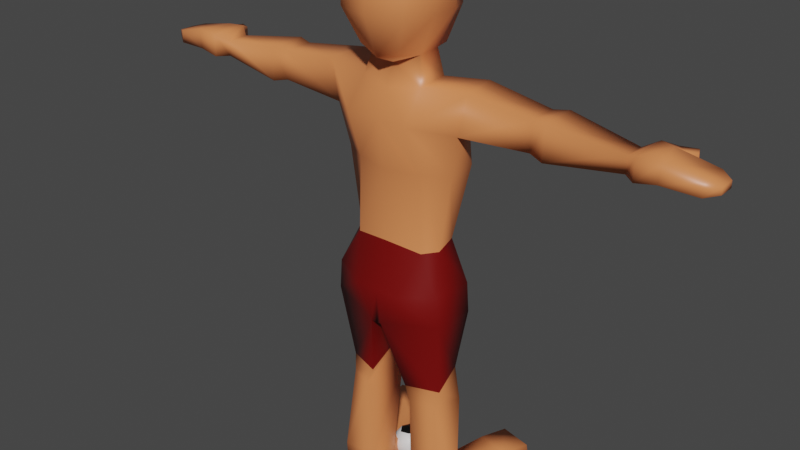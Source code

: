 # Source: Giant_Stomp.blend  (saved by Blender 2.91.10; exported with 4.5.12 LTS)
import bpy
from mathutils import Matrix  # noqa: F401  (used for matrix-valued properties, if any)

bpy.ops.wm.read_factory_settings(use_empty=True)
scene = bpy.context.scene
scene.name = 'Giant Stomp'

# ---- collections
col_collection = bpy.data.collections.new('Collection'); scene.collection.children.link(col_collection)

# ---- materials (node trees are filled in below, after node groups)
mat_skin = bpy.data.materials.new('Skin')
mat_skin.alpha_threshold = 0.0
mat_skin.use_transparent_shadow = False
mat_skin.line_color = (0.0, 0.0, 0.0, 1.0)
mat_pants = bpy.data.materials.new('Pants')
mat_pants.use_transparent_shadow = False
mat_white = bpy.data.materials.new('White')
mat_white.use_transparent_shadow = False
mat_black = bpy.data.materials.new('Black')
mat_black.use_transparent_shadow = False

# ---- material node trees
mat_skin.use_nodes = True; mat_skin.node_tree.nodes.clear()
_N = mat_skin.node_tree.nodes; _L = mat_skin.node_tree.links
n0 = _N.new('ShaderNodeOutputMaterial'); n0.name = 'Material Output'; n0.location = (300, 300)
n1 = _N.new('ShaderNodeBsdfPrincipled'); n1.name = 'Principled BSDF'; n1.location = (10, 300)
n1.distribution = 'GGX'
n1.subsurface_method = 'BURLEY'
n1.inputs[0].default_value = (0.8, 0.2424, 0.08507, 1.0)
n1.inputs[2].default_value = 0.4
n1.inputs[3].default_value = 1.45
n1.inputs[27].default_value = (0.0, 0.0, 0.0, 1.0)
n1.inputs[28].default_value = 1.0
_L.new(n1.outputs[0], n0.inputs[0])
n0.is_active_output = True
mat_pants.use_nodes = True; mat_pants.node_tree.nodes.clear()
_N = mat_pants.node_tree.nodes; _L = mat_pants.node_tree.links
n0 = _N.new('ShaderNodeBsdfPrincipled'); n0.name = 'Principled BSDF'; n0.location = (10, 300)
n0.distribution = 'GGX'
n0.subsurface_method = 'BURLEY'
n0.inputs[0].default_value = (0.1734, 0.0005404, 0.0, 1.0)
n0.inputs[3].default_value = 1.45
n0.inputs[27].default_value = (0.0, 0.0, 0.0, 1.0)
n0.inputs[28].default_value = 1.0
n1 = _N.new('ShaderNodeOutputMaterial'); n1.name = 'Material Output'; n1.location = (300, 300)
_L.new(n0.outputs[0], n1.inputs[0])
n1.is_active_output = True
mat_white.use_nodes = True; mat_white.node_tree.nodes.clear()
_N = mat_white.node_tree.nodes; _L = mat_white.node_tree.links
n0 = _N.new('ShaderNodeBsdfPrincipled'); n0.name = 'Principled BSDF'; n0.location = (10, 300)
n0.distribution = 'GGX'
n0.subsurface_method = 'BURLEY'
n0.inputs[3].default_value = 1.45
n0.inputs[27].default_value = (0.0, 0.0, 0.0, 1.0)
n0.inputs[28].default_value = 1.0
n1 = _N.new('ShaderNodeOutputMaterial'); n1.name = 'Material Output'; n1.location = (300, 300)
_L.new(n0.outputs[0], n1.inputs[0])
n1.is_active_output = True
mat_black.use_nodes = True; mat_black.node_tree.nodes.clear()
_N = mat_black.node_tree.nodes; _L = mat_black.node_tree.links
n0 = _N.new('ShaderNodeBsdfPrincipled'); n0.name = 'Principled BSDF'; n0.location = (10, 300)
n0.distribution = 'GGX'
n0.subsurface_method = 'BURLEY'
n0.inputs[0].default_value = (0.0, 0.0, 0.0, 1.0)
n0.inputs[3].default_value = 1.45
n0.inputs[27].default_value = (0.0, 0.0, 0.0, 1.0)
n0.inputs[28].default_value = 1.0
n1 = _N.new('ShaderNodeOutputMaterial'); n1.name = 'Material Output'; n1.location = (300, 300)
_L.new(n0.outputs[0], n1.inputs[0])
n1.is_active_output = True

# ---- world
world_world = bpy.data.worlds.new('World'); scene.world = world_world
world_world.use_nodes = True; world_world.node_tree.nodes.clear()
_N = world_world.node_tree.nodes; _L = world_world.node_tree.links
n0 = _N.new('ShaderNodeOutputWorld'); n0.name = 'World Output'; n0.location = (300, 300)
n1 = _N.new('ShaderNodeBackground'); n1.name = 'Background'; n1.location = (10, 300)
n1.inputs[0].default_value = (0.05088, 0.05088, 0.05088, 1.0)
_L.new(n1.outputs[0], n0.inputs[0])
n0.is_active_output = True
world_world.color = (0.05088, 0.05088, 0.05088)
world_world.use_sun_shadow = False
world_world.sun_shadow_jitter_overblur = 0.0

# ---- meshes
me_cube = bpy.data.meshes.new('Cube')
me_cube.from_pydata([(-0.7291, 0.8871, 11.62), (-0.6965, 0.7787, 12.21), (-0.7545, -0.906, 12.16), (-0.7545, -0.9137, 11.68), (-0.5936, 0.8504, 12.78), (-0.4327, 0.7855, 10.81), (-0.619, -0.6657, 12.69), (-0.4581, -0.7044, 10.98), (0.0, 1.109, 10.57), (0.0, -0.875, 12.82), (0.0, -0.7664, 10.79), (0.0, 1.115, 12.88), (0.0, 1.173, 12.09), (0.0, 1.377, 11.53), (0.0, -1.115, 12.16), (0.0, -1.123, 11.68), (-0.4964, 0.4279, 10.81), (-0.5626, -0.1815, 10.81), (-0.8645, -0.3034, 12.92), (-0.8645, 0.307, 12.92), (0.0, 0.4768, 10.68), (0.0, -0.3034, 10.59), (0.0, 0.307, 13.15), (0.0, -0.3034, 13.15), (-1.0, -0.3034, 11.68), (-1.0, 0.307, 11.68), (-1.0, -0.3034, 12.19), (-1.061, 0.307, 12.21), (-0.5924, 0.5163, 10.23), (-0.6929, -0.3487, 10.23), (0.0, 0.6627, 10.14), (0.0, -0.5315, 10.15), (-0.8443, 0.9884, 9.612), (-0.7171, -0.827, 9.588), (0.0, 1.084, 9.605), (0.0, -0.7403, 9.558), (-1.584, 0.6488, 10.33), (-1.683, -0.2162, 10.31), (-1.218, 0.5283, 9.445), (-1.494, -0.2311, 9.415), (-0.7147, 0.6757, 6.832), (-0.8113, -0.4282, 6.777), (0.0, 0.7765, 6.665), (0.0, -0.5658, 6.884), (-0.923, 0.4475, 6.832), (-1.036, -0.1165, 6.777), (-1.304, -0.1165, 8.492), (-1.298, 0.5395, 8.552), (-0.7578, -0.4282, 8.492), (0.0, -0.6373, 8.492), (0.0, 1.121, 8.506), (-0.8352, 1.02, 8.506), (-4.917, 0.4603, 9.935), (-4.917, -0.02688, 9.936), (-4.917, 0.4734, 9.59), (-4.917, -0.0353, 9.59), (-3.051, -0.1222, 10.12), (-3.051, -0.134, 9.492), (-3.051, 0.5611, 10.13), (-3.051, 0.6223, 9.519), (-3.372, -0.2093, 10.16), (-3.372, 0.643, 10.17), (-3.372, 0.7114, 9.449), (-3.372, -0.224, 9.421), (-5.183, 0.6469, 10.07), (-5.183, -0.2153, 10.07), (-5.17, 0.6701, 9.572), (-5.17, -0.2302, 9.573), (-5.494, 0.5282, 10.08), (-5.666, -0.2153, 10.09), (-5.441, 0.5514, 9.664), (-5.613, -0.2302, 9.665), (-6.372, 0.5556, 9.904), (-6.372, -0.1231, 9.904), (-6.372, 0.5739, 9.621), (-6.372, -0.1348, 9.622), (-5.395, 0.9581, 9.682), (-5.382, 0.9427, 9.928), (-5.637, 0.7541, 9.672), (-5.624, 0.7386, 9.938), (-5.704, 1.108, 9.719), (-5.692, 1.101, 9.901), (-5.794, 0.901, 9.713), (-5.781, 0.8937, 9.907), (-6.622, 0.3924, 9.836), (-6.622, 0.04163, 9.836), (-6.622, 0.4019, 9.69), (-6.622, 0.03556, 9.69), (-0.55, 0.8489, 5.794), (-0.5028, -0.8683, 5.847), (0.0, 0.95, 5.749), (0.0, -0.8581, 5.847), (-1.309, 0.4978, 5.901), (-1.28, -0.5102, 5.955), (-0.1639, 0.7713, 5.035), (-0.1159, -0.88, 5.089), (0.0, 0.7684, 4.964), (0.0, -0.8452, 5.04), (-1.354, 0.5048, 5.226), (-1.325, -0.5152, 5.279), (-0.5317, 0.3449, 0.8813), (-0.558, -0.3859, 1.041), (-1.423, 0.1692, 0.8813), (-1.305, -0.4689, 1.041), (-0.4604, -0.4794, 3.467), (-0.3822, 0.5397, 4.068), (-1.206, 0.2975, 3.874), (-1.19, -0.2254, 3.467), (-0.6036, -0.4969, 3.093), (-1.116, -0.3186, 3.093), (-0.4745, 0.5561, 3.071), (-1.307, 0.3404, 3.071), (-0.4262, 0.3449, 0.2057), (-0.5479, -0.4175, 0.2057), (-1.537, 0.1692, 0.2057), (-1.369, -0.3478, 0.2057), (-1.143, 2.454, 0.9199), (-1.895, 2.274, 0.9199), (-1.027, 2.454, 0.1724), (-2.02, 2.274, 0.1724), (-0.7762, 1.388, 0.2071), (-0.9872, 1.733, 1.039), (-1.836, 1.226, 0.2071), (-1.75, 1.571, 1.039)], [], [(23, 18, 6, 9), (14, 9, 6, 2), (27, 19, 4, 1), (0, 1, 12, 13), (25, 27, 1, 0), (10, 15, 3, 7), (1, 4, 11, 12), (17, 21, 10, 7), (5, 0, 13, 8), (16, 25, 0, 5), (15, 14, 2, 3), (7, 3, 24, 17), (17, 24, 25, 16), (5, 8, 20, 16), (16, 20, 30, 28), (3, 2, 26, 24), (24, 26, 27, 25), (2, 6, 18, 26), (26, 18, 19, 27), (11, 4, 19, 22), (22, 19, 18, 23), (31, 29, 33, 35), (17, 16, 28, 29), (21, 17, 29, 31), (49, 48, 41, 43), (28, 30, 34, 32), (28, 32, 38, 36), (63, 60, 53, 55), (29, 28, 36, 37), (33, 29, 37, 39), (48, 46, 45, 41), (43, 41, 89, 91), (44, 40, 88, 92), (46, 47, 44, 45), (51, 50, 42, 40), (47, 51, 40, 44), (38, 32, 51, 47), (32, 34, 50, 51), (39, 38, 47, 46), (33, 39, 46, 48), (35, 33, 48, 49), (52, 54, 66, 64), (60, 61, 52, 53), (61, 62, 54, 52), (62, 63, 55, 54), (38, 39, 57, 59), (36, 38, 59, 58), (37, 36, 58, 56), (39, 37, 56, 57), (59, 57, 63, 62), (58, 59, 62, 61), (56, 58, 61, 60), (57, 56, 60, 63), (64, 66, 76, 77), (54, 55, 67, 66), (55, 53, 65, 67), (53, 52, 64, 65), (71, 69, 73, 75), (66, 67, 71, 70), (67, 65, 69, 71), (65, 64, 68, 69), (72, 74, 86, 84), (69, 68, 72, 73), (68, 70, 74, 72), (70, 71, 75, 74), (78, 79, 83, 82), (66, 70, 78, 76), (68, 64, 77, 79), (70, 68, 79, 78), (81, 80, 82, 83), (76, 78, 82, 80), (77, 76, 80, 81), (79, 77, 81, 83), (85, 84, 86, 87), (74, 75, 87, 86), (75, 73, 85, 87), (73, 72, 84, 85), (93, 92, 98, 99), (89, 93, 99, 95), (41, 45, 93, 89), (45, 44, 92, 93), (40, 42, 90, 88), (94, 96, 97, 95), (110, 108, 101, 100), (88, 90, 96, 94), (92, 88, 94, 98), (91, 89, 95, 97), (121, 120, 118, 116), (111, 110, 100, 102), (108, 109, 103, 101), (109, 111, 102, 103), (99, 98, 106, 107), (95, 99, 107, 104), (98, 94, 105, 106), (94, 95, 104, 105), (107, 106, 111, 109), (104, 107, 109, 108), (106, 105, 110, 111), (105, 104, 108, 110), (112, 113, 115, 114), (100, 101, 113, 112), (101, 103, 115, 113), (103, 102, 114, 115), (117, 116, 118, 119), (120, 122, 119, 118), (123, 121, 116, 117), (122, 123, 117, 119), (114, 102, 123, 122), (102, 100, 121, 123), (112, 114, 122, 120), (100, 112, 120, 121)])
me_cube.polygons.foreach_set('use_smooth', [True] * 111)
me_cube.polygons.foreach_set('material_index', [0, 0, 0, 0, 0, 0, 0, 0, 0, 0, 0, 0, 0, 0, 0, 0, 0, 0, 0, 0, 0, 0, 0, 0, 0, 0, 0, 0, 0, 0, 0, 1, 1, 0, 0, 0, 0, 0, 0, 0, 0, 0, 0, 0, 0, 0, 0, 0, 0, 0, 0, 0, 0, 0, 0, 0, 0, 0, 0, 0, 0, 0, 0, 0, 0, 0, 0, 0, 0, 0, 0, 0, 0, 0, 0, 0, 0, 1, 1, 1, 1, 1, 1, 0, 1, 1, 1, 0, 0, 0, 0, 1, 1, 1, 1, 0, 0, 0, 0, 0, 0, 0, 0, 0, 0, 0, 0, 0, 0, 0, 0])
_uv = me_cube.uv_layers.new(name='UVMap')
_uv.uv.foreach_set('vector', [0.75, 0.6667, 0.875, 0.6667, 0.875, 0.75, 0.75, 0.75, 0.52, 0.875, 0.625, 0.875, 0.625, 1.0, 0.52, 1.0, 0.52, 0.1667, 0.625, 0.1667, 0.625, 0.25, 0.52, 0.25, 0.4583, 0.25, 0.52, 0.25, 0.52, 0.375, 0.4583, 0.375, 0.4583, 0.1667, 0.52, 0.1667, 0.52, 0.25, 0.4583, 0.25, 0.375, 0.875, 0.4583, 0.875, 0.4583, 1.0, 0.375, 1.0, 0.52, 0.25, 0.625, 0.25, 0.625, 0.375, 0.52, 0.375, 0.125, 0.6667, 0.25, 0.6667, 0.25, 0.75, 0.125, 0.75, 0.375, 0.25, 0.4583, 0.25, 0.4583, 0.375, 0.375, 0.375, 0.375, 0.1667, 0.4583, 0.1667, 0.4583, 0.25, 0.375, 0.25, 0.4583, 0.875, 0.52, 0.875, 0.52, 1.0, 0.4583, 1.0, 0.375, 0.0, 0.4583, 0.0, 0.4583, 0.08333, 0.375, 0.08333, 0.375, 0.08333, 0.4583, 0.08333, 0.4583, 0.1667, 0.375, 0.1667, 0.125, 0.5, 0.25, 0.5, 0.25, 0.5833, 0.125, 0.5833, 0.125, 0.5833, 0.25, 0.5833, 0.25, 0.5833, 0.125, 0.5833, 0.4583, 0.0, 0.52, 0.0, 0.52, 0.08333, 0.4583, 0.08333, 0.4583, 0.08333, 0.52, 0.08333, 0.52, 0.1667, 0.4583, 0.1667, 0.52, 0.0, 0.625, 0.0, 0.625, 0.08333, 0.52, 0.08333, 0.52, 0.08333, 0.625, 0.08333, 0.625, 0.1667, 0.52, 0.1667, 0.75, 0.5, 0.875, 0.5, 0.875, 0.5833, 0.75, 0.5833, 0.75, 0.5833, 0.875, 0.5833, 0.875, 0.6667, 0.75, 0.6667, 0.25, 0.6667, 0.125, 0.6667, 0.125, 0.6667, 0.25, 0.6667, 0.375, 0.08333, 0.375, 0.1667, 0.375, 0.1667, 0.375, 0.08333, 0.25, 0.6667, 0.125, 0.6667, 0.125, 0.6667, 0.25, 0.6667, 0.25, 0.6667, 0.125, 0.6667, 0.125, 0.6667, 0.25, 0.6667, 0.125, 0.5833, 0.25, 0.5833, 0.25, 0.5833, 0.125, 0.5833, 0.125, 0.5833, 0.125, 0.5833, 0.125, 0.5833, 0.125, 0.5833, 0.125, 0.6667, 0.125, 0.6667, 0.125, 0.6667, 0.125, 0.6667, 0.375, 0.08333, 0.375, 0.1667, 0.375, 0.1667, 0.375, 0.08333, 0.125, 0.6667, 0.125, 0.6667, 0.125, 0.6667, 0.125, 0.6667, 0.125, 0.6667, 0.125, 0.6667, 0.125, 0.6667, 0.125, 0.6667, 0.25, 0.6667, 0.125, 0.6667, 0.125, 0.6667, 0.25, 0.6667, 0.125, 0.5833, 0.125, 0.5833, 0.125, 0.5833, 0.125, 0.5833, 0.375, 0.08333, 0.375, 0.1667, 0.375, 0.1667, 0.375, 0.08333, 0.125, 0.5833, 0.25, 0.5833, 0.25, 0.5833, 0.125, 0.5833, 0.125, 0.5833, 0.125, 0.5833, 0.125, 0.5833, 0.125, 0.5833, 0.125, 0.5833, 0.125, 0.5833, 0.125, 0.5833, 0.125, 0.5833, 0.125, 0.5833, 0.25, 0.5833, 0.25, 0.5833, 0.125, 0.5833, 0.375, 0.08333, 0.375, 0.1667, 0.375, 0.1667, 0.375, 0.08333, 0.125, 0.6667, 0.125, 0.6667, 0.125, 0.6667, 0.125, 0.6667, 0.25, 0.6667, 0.125, 0.6667, 0.125, 0.6667, 0.25, 0.6667, 0.125, 0.5833, 0.125, 0.5833, 0.125, 0.5833, 0.125, 0.5833, 0.375, 0.08333, 0.375, 0.1667, 0.375, 0.1667, 0.375, 0.08333, 0.125, 0.5833, 0.125, 0.5833, 0.125, 0.5833, 0.125, 0.5833, 0.375, 0.1667, 0.375, 0.08333, 0.375, 0.08333, 0.375, 0.1667, 0.375, 0.1667, 0.375, 0.08333, 0.375, 0.08333, 0.375, 0.1667, 0.125, 0.5833, 0.125, 0.5833, 0.125, 0.5833, 0.125, 0.5833, 0.375, 0.08333, 0.375, 0.1667, 0.375, 0.1667, 0.375, 0.08333, 0.125, 0.6667, 0.125, 0.6667, 0.125, 0.6667, 0.125, 0.6667, 0.375, 0.1667, 0.375, 0.08333, 0.375, 0.08333, 0.375, 0.1667, 0.125, 0.5833, 0.125, 0.5833, 0.125, 0.5833, 0.125, 0.5833, 0.375, 0.08333, 0.375, 0.1667, 0.375, 0.1667, 0.375, 0.08333, 0.125, 0.6667, 0.125, 0.6667, 0.125, 0.6667, 0.125, 0.6667, 0.125, 0.5833, 0.125, 0.5833, 0.125, 0.5833, 0.125, 0.5833, 0.375, 0.1667, 0.375, 0.08333, 0.375, 0.08333, 0.375, 0.1667, 0.125, 0.6667, 0.125, 0.6667, 0.125, 0.6667, 0.125, 0.6667, 0.375, 0.08333, 0.375, 0.1667, 0.375, 0.1667, 0.375, 0.08333, 0.125, 0.6667, 0.125, 0.6667, 0.125, 0.6667, 0.125, 0.6667, 0.375, 0.1667, 0.375, 0.08333, 0.375, 0.08333, 0.375, 0.1667, 0.125, 0.6667, 0.125, 0.6667, 0.125, 0.6667, 0.125, 0.6667, 0.375, 0.08333, 0.375, 0.1667, 0.375, 0.1667, 0.375, 0.08333, 0.125, 0.5833, 0.125, 0.5833, 0.125, 0.5833, 0.125, 0.5833, 0.375, 0.08333, 0.375, 0.1667, 0.375, 0.1667, 0.375, 0.08333, 0.125, 0.5833, 0.125, 0.5833, 0.125, 0.5833, 0.125, 0.5833, 0.375, 0.1667, 0.375, 0.08333, 0.375, 0.08333, 0.375, 0.1667, 0.125, 0.5833, 0.125, 0.5833, 0.125, 0.5833, 0.125, 0.5833, 0.375, 0.1667, 0.375, 0.1667, 0.375, 0.1667, 0.375, 0.1667, 0.375, 0.1667, 0.375, 0.1667, 0.375, 0.1667, 0.375, 0.1667, 0.125, 0.5833, 0.125, 0.5833, 0.125, 0.5833, 0.125, 0.5833, 0.125, 0.5833, 0.125, 0.5833, 0.125, 0.5833, 0.125, 0.5833, 0.375, 0.1667, 0.375, 0.1667, 0.375, 0.1667, 0.375, 0.1667, 0.125, 0.5833, 0.125, 0.5833, 0.125, 0.5833, 0.125, 0.5833, 0.375, 0.1667, 0.375, 0.1667, 0.375, 0.1667, 0.375, 0.1667, 0.375, 0.08333, 0.375, 0.1667, 0.375, 0.1667, 0.375, 0.08333, 0.375, 0.1667, 0.375, 0.08333, 0.375, 0.08333, 0.375, 0.1667, 0.125, 0.6667, 0.125, 0.6667, 0.125, 0.6667, 0.125, 0.6667, 0.375, 0.08333, 0.375, 0.1667, 0.375, 0.1667, 0.375, 0.08333, 0.375, 0.08333, 0.375, 0.1667, 0.375, 0.1667, 0.375, 0.08333, 0.125, 0.6667, 0.125, 0.6667, 0.125, 0.6667, 0.125, 0.6667, 0.125, 0.6667, 0.125, 0.6667, 0.125, 0.6667, 0.125, 0.6667, 0.375, 0.08333, 0.375, 0.1667, 0.375, 0.1667, 0.375, 0.08333, 0.125, 0.5833, 0.25, 0.5833, 0.25, 0.5833, 0.125, 0.5833, 0.125, 0.5833, 0.25, 0.5833, 0.25, 0.6667, 0.125, 0.6667, 0.125, 0.5833, 0.125, 0.6667, 0.125, 0.6667, 0.125, 0.5833, 0.125, 0.5833, 0.25, 0.5833, 0.25, 0.5833, 0.125, 0.5833, 0.125, 0.5833, 0.125, 0.5833, 0.125, 0.5833, 0.125, 0.5833, 0.25, 0.6667, 0.125, 0.6667, 0.125, 0.6667, 0.25, 0.6667, 0.125, 0.5833, 0.125, 0.5833, 0.125, 0.5833, 0.125, 0.5833, 0.125, 0.5833, 0.125, 0.5833, 0.125, 0.5833, 0.125, 0.5833, 0.125, 0.6667, 0.125, 0.6667, 0.125, 0.6667, 0.125, 0.6667, 0.375, 0.08333, 0.375, 0.1667, 0.375, 0.1667, 0.375, 0.08333, 0.375, 0.08333, 0.375, 0.1667, 0.375, 0.1667, 0.375, 0.08333, 0.125, 0.6667, 0.125, 0.6667, 0.125, 0.6667, 0.125, 0.6667, 0.125, 0.5833, 0.125, 0.5833, 0.125, 0.5833, 0.125, 0.5833, 0.125, 0.5833, 0.125, 0.6667, 0.125, 0.6667, 0.125, 0.5833, 0.375, 0.08333, 0.375, 0.1667, 0.375, 0.1667, 0.375, 0.08333, 0.125, 0.6667, 0.125, 0.6667, 0.125, 0.6667, 0.125, 0.6667, 0.125, 0.5833, 0.125, 0.5833, 0.125, 0.5833, 0.125, 0.5833, 0.125, 0.5833, 0.125, 0.6667, 0.125, 0.6667, 0.125, 0.5833, 0.125, 0.5833, 0.125, 0.6667, 0.125, 0.6667, 0.125, 0.5833, 0.125, 0.5833, 0.125, 0.6667, 0.125, 0.6667, 0.125, 0.5833, 0.125, 0.6667, 0.125, 0.6667, 0.125, 0.6667, 0.125, 0.6667, 0.375, 0.08333, 0.375, 0.1667, 0.375, 0.1667, 0.375, 0.08333, 0.125, 0.5833, 0.125, 0.5833, 0.125, 0.5833, 0.125, 0.5833, 0.125, 0.5833, 0.125, 0.5833, 0.125, 0.5833, 0.125, 0.5833, 0.125, 0.5833, 0.125, 0.5833, 0.125, 0.5833, 0.125, 0.5833, 0.375, 0.1667, 0.375, 0.1667, 0.375, 0.1667, 0.375, 0.1667, 0.375, 0.1667, 0.375, 0.1667, 0.375, 0.1667, 0.375, 0.1667, 0.125, 0.5833, 0.125, 0.5833, 0.125, 0.5833, 0.125, 0.5833, 0.125, 0.5833, 0.125, 0.5833, 0.125, 0.5833, 0.125, 0.5833, 0.125, 0.5833, 0.125, 0.5833, 0.125, 0.5833, 0.125, 0.5833])
me_cube.materials.append(mat_skin)
me_cube.materials.append(mat_pants)
me_cube.use_remesh_preserve_volume = False
me_cube.use_remesh_preserve_attributes = False
me_cube.use_mirror_vertex_groups = False
me_cube.update()
me_icosphere_010 = bpy.data.meshes.new('Icosphere.010')
me_icosphere_010.from_pydata([(-0.5449, -0.3013, -0.3687), (-0.9478, -0.3188, -0.1195), (-0.6528, -0.6899, -0.1195), (-0.2087, -0.524, -0.1195), (-0.2293, -0.05032, -0.1195), (-0.6861, 0.07649, -0.1195), (-0.8606, -0.5523, 0.2838), (-0.4038, -0.6791, 0.2838), (-0.142, -0.2838, 0.2838), (-0.4371, 0.0873, 0.2838), (-0.8812, -0.07862, 0.2838), (-0.5449, -0.3013, 0.5331), (-0.6083, -0.5297, -0.3014), (-0.7817, -0.3116, -0.3014), (-0.8452, -0.54, -0.1549), (-0.8647, -0.08952, -0.1549), (-0.6279, -0.07924, -0.3014), (-0.3473, -0.4322, -0.3014), (-0.4107, -0.6606, -0.1549), (-0.3594, -0.1538, -0.3014), (-0.1617, -0.2847, -0.1549), (-0.4423, 0.06828, -0.1549), (-0.9794, -0.1807, 0.08217), (-0.8255, 0.05165, 0.08217), (-0.7939, -0.6772, 0.08217), (-0.9673, -0.4591, 0.08217), (-0.2643, -0.6542, 0.08217), (-0.5254, -0.7517, 0.08217), (-0.1226, -0.1435, 0.08217), (-0.1105, -0.4219, 0.08217), (-0.5645, 0.1492, 0.08217), (-0.296, 0.07463, 0.08217), (-0.9281, -0.3179, 0.3192), (-0.6475, -0.6709, 0.3192), (-0.2252, -0.5131, 0.3192), (-0.2447, -0.06261, 0.3192), (-0.6792, 0.058, 0.3192), (-0.7305, -0.4488, 0.4657), (-0.7426, -0.1704, 0.4657), (-0.462, -0.5233, 0.4657), (-0.3081, -0.291, 0.4657), (-0.4815, -0.07289, 0.4657)], [], [(0, 12, 13), (1, 15, 13), (0, 17, 12), (0, 19, 17), (0, 16, 19), (1, 22, 15), (2, 24, 14), (3, 26, 18), (4, 28, 20), (5, 30, 21), (1, 25, 22), (2, 27, 24), (3, 29, 26), (4, 31, 28), (5, 23, 30), (6, 37, 32), (7, 39, 33), (8, 40, 34), (9, 41, 35), (10, 38, 36), (38, 11, 41), (38, 41, 36), (36, 41, 9), (41, 11, 40), (41, 40, 35), (35, 40, 8), (40, 11, 39), (40, 39, 34), (34, 39, 7), (39, 11, 37), (39, 37, 33), (33, 37, 6), (37, 11, 38), (37, 38, 32), (32, 38, 10), (23, 10, 36), (23, 36, 30), (30, 36, 9), (31, 9, 35), (31, 35, 28), (28, 35, 8), (29, 8, 34), (29, 34, 26), (26, 34, 7), (27, 7, 33), (27, 33, 24), (24, 33, 6), (25, 6, 32), (25, 32, 22), (22, 32, 10), (30, 9, 31), (30, 31, 21), (21, 31, 4), (28, 8, 29), (28, 29, 20), (20, 29, 3), (26, 7, 27), (26, 27, 18), (18, 27, 2), (24, 6, 25), (24, 25, 14), (14, 25, 1), (22, 10, 23), (22, 23, 15), (15, 23, 5), (16, 5, 21), (16, 21, 19), (19, 21, 4), (19, 4, 20), (19, 20, 17), (17, 20, 3), (17, 3, 18), (17, 18, 12), (12, 18, 2), (15, 5, 16), (15, 16, 13), (13, 16, 0), (12, 2, 14), (12, 14, 13), (13, 14, 1)])
me_icosphere_010.polygons.foreach_set('use_smooth', [True] * 80)
me_icosphere_010.polygons.foreach_set('material_index', [0, 0, 0, 0, 0, 0, 0, 0, 0, 1, 0, 0, 0, 0, 1, 0, 0, 0, 0, 0, 0, 0, 0, 0, 0, 0, 0, 0, 0, 0, 0, 0, 0, 0, 0, 0, 1, 1, 0, 0, 0, 0, 0, 0, 0, 0, 0, 0, 0, 0, 1, 1, 0, 0, 0, 0, 0, 0, 0, 0, 0, 0, 0, 0, 0, 0, 0, 0, 0, 0, 0, 0, 0, 0, 0, 0, 0, 0, 0, 0])
_uv = me_icosphere_010.uv_layers.new(name='UVMap')
_uv.uv.foreach_set('vector', [0.8182, 0.0, 0.8636, 0.07873, 0.7727, 0.07873, 0.7273, 0.1575, 0.6364, 0.1575, 0.6818, 0.07873, 0.09091, 0.0, 0.1364, 0.07873, 0.04545, 0.07873, 0.2727, 0.0, 0.3182, 0.07873, 0.2273, 0.07873, 0.4545, 0.0, 0.5, 0.07873, 0.4091, 0.07873, 0.7273, 0.1575, 0.6818, 0.2362, 0.6364, 0.1575, 0.9091, 0.1575, 0.8636, 0.2362, 0.8182, 0.1575, 0.1818, 0.1575, 0.1364, 0.2362, 0.09091, 0.1575, 0.3636, 0.1575, 0.3182, 0.2362, 0.2727, 0.1575, 0.5455, 0.1575, 0.5, 0.2362, 0.4545, 0.1575, 0.7273, 0.1575, 0.7727, 0.2362, 0.6818, 0.2362, 0.9091, 0.1575, 0.9545, 0.2362, 0.8636, 0.2362, 0.1818, 0.1575, 0.2273, 0.2362, 0.1364, 0.2362, 0.3636, 0.1575, 0.4091, 0.2362, 0.3182, 0.2362, 0.5455, 0.1575, 0.5909, 0.2362, 0.5, 0.2362, 0.8182, 0.3149, 0.7727, 0.3937, 0.7273, 0.3149, 1.0, 0.3149, 0.9545, 0.3937, 0.9091, 0.3149, 0.2727, 0.3149, 0.2273, 0.3937, 0.1818, 0.3149, 0.4545, 0.3149, 0.4091, 0.3937, 0.3636, 0.3149, 0.6364, 0.3149, 0.5909, 0.3937, 0.5455, 0.3149, 0.5909, 0.3937, 0.5455, 0.4724, 0.5, 0.3937, 0.5909, 0.3937, 0.5, 0.3937, 0.5455, 0.3149, 0.5455, 0.3149, 0.5, 0.3937, 0.4545, 0.3149, 0.4091, 0.3937, 0.3636, 0.4724, 0.3182, 0.3937, 0.4091, 0.3937, 0.3182, 0.3937, 0.3636, 0.3149, 0.3636, 0.3149, 0.3182, 0.3937, 0.2727, 0.3149, 0.2273, 0.3937, 0.1818, 0.4724, 0.1364, 0.3937, 0.2273, 0.3937, 0.1364, 0.3937, 0.1818, 0.3149, 0.1818, 0.3149, 0.1364, 0.3937, 0.09091, 0.3149, 0.9545, 0.3937, 0.9091, 0.4724, 0.8636, 0.3937, 0.9545, 0.3937, 0.8636, 0.3937, 0.9091, 0.3149, 0.9091, 0.3149, 0.8636, 0.3937, 0.8182, 0.3149, 0.7727, 0.3937, 0.7273, 0.4724, 0.6818, 0.3937, 0.7727, 0.3937, 0.6818, 0.3937, 0.7273, 0.3149, 0.7273, 0.3149, 0.6818, 0.3937, 0.6364, 0.3149, 0.5909, 0.2362, 0.6364, 0.3149, 0.5455, 0.3149, 0.5909, 0.2362, 0.5455, 0.3149, 0.5, 0.2362, 0.5, 0.2362, 0.5455, 0.3149, 0.4545, 0.3149, 0.4091, 0.2362, 0.4545, 0.3149, 0.3636, 0.3149, 0.4091, 0.2362, 0.3636, 0.3149, 0.3182, 0.2362, 0.3182, 0.2362, 0.3636, 0.3149, 0.2727, 0.3149, 0.2273, 0.2362, 0.2727, 0.3149, 0.1818, 0.3149, 0.2273, 0.2362, 0.1818, 0.3149, 0.1364, 0.2362, 0.1364, 0.2362, 0.1818, 0.3149, 0.09091, 0.3149, 0.9545, 0.2362, 1.0, 0.3149, 0.9091, 0.3149, 0.9545, 0.2362, 0.9091, 0.3149, 0.8636, 0.2362, 0.8636, 0.2362, 0.9091, 0.3149, 0.8182, 0.3149, 0.7727, 0.2362, 0.8182, 0.3149, 0.7273, 0.3149, 0.7727, 0.2362, 0.7273, 0.3149, 0.6818, 0.2362, 0.6818, 0.2362, 0.7273, 0.3149, 0.6364, 0.3149, 0.5, 0.2362, 0.4545, 0.3149, 0.4091, 0.2362, 0.5, 0.2362, 0.4091, 0.2362, 0.4545, 0.1575, 0.4545, 0.1575, 0.4091, 0.2362, 0.3636, 0.1575, 0.3182, 0.2362, 0.2727, 0.3149, 0.2273, 0.2362, 0.3182, 0.2362, 0.2273, 0.2362, 0.2727, 0.1575, 0.2727, 0.1575, 0.2273, 0.2362, 0.1818, 0.1575, 0.1364, 0.2362, 0.09091, 0.3149, 0.04545, 0.2362, 0.1364, 0.2362, 0.04545, 0.2362, 0.09091, 0.1575, 0.09091, 0.1575, 0.04545, 0.2362, 0.0, 0.1575, 0.8636, 0.2362, 0.8182, 0.3149, 0.7727, 0.2362, 0.8636, 0.2362, 0.7727, 0.2362, 0.8182, 0.1575, 0.8182, 0.1575, 0.7727, 0.2362, 0.7273, 0.1575, 0.6818, 0.2362, 0.6364, 0.3149, 0.5909, 0.2362, 0.6818, 0.2362, 0.5909, 0.2362, 0.6364, 0.1575, 0.6364, 0.1575, 0.5909, 0.2362, 0.5455, 0.1575, 0.5, 0.07873, 0.5455, 0.1575, 0.4545, 0.1575, 0.5, 0.07873, 0.4545, 0.1575, 0.4091, 0.07873, 0.4091, 0.07873, 0.4545, 0.1575, 0.3636, 0.1575, 0.3182, 0.07873, 0.3636, 0.1575, 0.2727, 0.1575, 0.3182, 0.07873, 0.2727, 0.1575, 0.2273, 0.07873, 0.2273, 0.07873, 0.2727, 0.1575, 0.1818, 0.1575, 0.1364, 0.07873, 0.1818, 0.1575, 0.09091, 0.1575, 0.1364, 0.07873, 0.09091, 0.1575, 0.04545, 0.07873, 0.04545, 0.07873, 0.09091, 0.1575, 0.0, 0.1575, 0.6364, 0.1575, 0.5455, 0.1575, 0.5909, 0.07873, 0.6364, 0.1575, 0.5909, 0.07873, 0.6818, 0.07873, 0.6818, 0.07873, 0.5909, 0.07873, 0.6364, 0.0, 0.8636, 0.07873, 0.9091, 0.1575, 0.8182, 0.1575, 0.8636, 0.07873, 0.8182, 0.1575, 0.7727, 0.07873, 0.7727, 0.07873, 0.8182, 0.1575, 0.7273, 0.1575])
me_icosphere_010.materials.append(mat_white)
me_icosphere_010.materials.append(mat_black)
me_icosphere_010.use_remesh_fix_poles = True
me_icosphere_010.use_remesh_preserve_attributes = False
me_icosphere_010.use_mirror_vertex_groups = False
me_icosphere_010.update()
arm_armature_001 = bpy.data.armatures.new('Armature.001')  # bones are not reproduced

# ---- objects
ob_cube = bpy.data.objects.new('Cube', me_cube)
ob_guy = bpy.data.objects.new('Guy', arm_armature_001)
ob_eyes_006 = bpy.data.objects.new('Eyes.006', me_icosphere_010)

# ---- transforms, parenting, visibility, modifiers, constraints
ob_cube.parent = ob_guy
ob_cube.matrix_parent_inverse = Matrix(((-0.1, -3.258e-08, 0.0, -0.0), (3.258e-08, -0.1, -0.0, 0.0), (0.0, -0.0, 0.1, -0.0), (-0.0, 0.0, -0.0, 1.0)))
ob_cube.location = (0.0, 0.0, 0.0)
ob_cube.lock_rotations_4d = False
ob_cube.empty_display_type = 'ARROWS'
ob_cube.lineart.crease_threshold = 0.0
_vg = ob_cube.vertex_groups.new(name='Hips')
for _i, _w in zip([40, 41, 42, 43, 44, 45, 46, 47, 48, 49, 50, 51, 88, 89, 90, 91, 92, 93, 94, 95, 96, 97, 98, 99], [0.8093, 0.7831, 0.8548, 0.8259, 0.796, 0.7726, 0.08559, 0.07325, 0.08746, 0.117, 0.04665, 0.07118, 0.2281, 0.2184, 0.5253, 0.5298, 0.1377, 0.1506, 0.07283, 0.08123, 0.09397, 0.0934, 0.01904, 0.0276]): _vg.add([_i], _w, 'REPLACE')
_vg = ob_cube.vertex_groups.new(name='Spine')
for _i, _w in zip([34, 47, 50, 51], [0.0744, 0.0117, 0.3791, 0.09395]): _vg.add([_i], _w, 'REPLACE')
_vg = ob_cube.vertex_groups.new(name='Chest')
for _i, _w in zip([7, 10, 21, 28, 29, 30, 31, 32, 33, 34, 35, 38, 39, 40, 41, 42, 43, 44, 45, 46, 47, 48, 49, 50, 51], [0.003013, 0.0515, 0.1259, 0.02279, 0.06986, 0.1259, 0.5868, 0.1675, 0.2249, 0.5043, 0.6811, 0.05612, 0.06504, 0.06494, 0.06228, 0.01746, 0.08781, 0.06416, 0.0625, 0.6873, 0.6704, 0.7631, 0.7865, 0.5141, 0.691]): _vg.add([_i], _w, 'REPLACE')
_vg = ob_cube.vertex_groups.new(name='Neck')
for _i, _w in zip([0, 1, 2, 3, 5, 6, 7, 8, 9, 10, 12, 13, 14, 15, 16, 17, 20, 21, 24, 25, 26, 27, 28, 29, 30, 31, 32, 33, 34, 35], [0.09613, 0.01736, 0.05859, 0.1092, 0.3199, 0.005643, 0.3092, 0.3091, 0.01018, 0.3412, 0.039, 0.09917, 0.07162, 0.1213, 0.726, 0.6746, 0.821, 0.6567, 0.1203, 0.1148, 0.04999, 0.03506, 0.1744, 0.1057, 0.5982, 0.1826, 0.05494, 0.01193, 0.172, 0.05105]): _vg.add([_i], _w, 'REPLACE')
_vg = ob_cube.vertex_groups.new(name='Head')
for _i, _w in zip([0, 1, 2, 3, 4, 5, 6, 7, 8, 9, 10, 11, 12, 13, 14, 15, 16, 17, 18, 19, 20, 21, 22, 23, 24, 25, 26, 27, 28, 30, 31], [0.8903, 0.9612, 0.9273, 0.8646, 0.9826, 0.6395, 0.9655, 0.6122, 0.6565, 0.962, 0.5576, 0.9835, 0.9497, 0.8885, 0.909, 0.8449, 0.1718, 0.1753, 0.9788, 0.985, 0.1023, 0.1312, 0.9973, 0.99, 0.8535, 0.8652, 0.9392, 0.9498, 0.003131, 0.001465, 0.02391]): _vg.add([_i], _w, 'REPLACE')
_vg = ob_cube.vertex_groups.new(name='Shoulder.L')
for _i, _w in zip([5, 7, 8, 10, 16, 17, 20, 21, 28, 29, 30, 31, 32, 33, 34, 35, 36, 37, 38, 39, 46, 47, 48, 49, 50, 51, 56, 57], [0.01703, 0.05051, 0.001697, 0.04613, 0.08993, 0.1222, 0.04847, 0.08328, 0.718, 0.7843, 0.218, 0.1843, 0.7219, 0.712, 0.2221, 0.2287, 0.5287, 0.8642, 0.8802, 0.8677, 0.1898, 0.1999, 0.123, 0.07182, 0.02368, 0.1209, 0.01487, 0.00533]): _vg.add([_i], _w, 'REPLACE')
_vg = ob_cube.vertex_groups.new(name='Upper Arm.L')
for _i, _w in zip([28, 36, 37, 38, 39, 56, 57, 58, 59, 60, 61, 62, 63], [0.02695, 0.457, 0.1047, 0.03481, 0.04615, 0.8487, 0.8537, 0.8469, 0.8527, 0.1714, 0.1885, 0.1999, 0.1722]): _vg.add([_i], _w, 'REPLACE')
_vg = ob_cube.vertex_groups.new(name='Lower Arm.L')
for _i, _w in zip([52, 54, 55, 56, 57, 58, 59, 60, 61, 62, 63, 66], [0.1065, 0.7211, 0.05974, 0.1131, 0.1117, 0.1232, 0.1213, 0.7878, 0.7721, 0.7792, 0.7878, 0.07105]): _vg.add([_i], _w, 'REPLACE')
_vg = ob_cube.vertex_groups.new(name='Hand.L')
for _i, _w in zip([52, 53, 54, 55, 60, 61, 63, 64, 65, 66, 67, 68, 69, 71], [0.8074, 0.9399, 0.1871, 0.89, 0.01572, 0.01144, 0.0143, 0.1369, 0.4922, 0.006598, 0.2874, 0.01603, 0.06685, 0.05374]): _vg.add([_i], _w, 'REPLACE')
_vg = ob_cube.vertex_groups.new(name='Fingers01.L')
for _i, _w in zip([53, 55, 64, 65, 67, 68, 69, 70, 71, 72, 73, 75, 79], [0.00861, 0.02841, 0.1079, 0.4803, 0.6509, 0.659, 0.8107, 0.02713, 0.7827, 0.03927, 0.08012, 0.07267, 0.08013]): _vg.add([_i], _w, 'REPLACE')
_vg = ob_cube.vertex_groups.new(name='Fingers02.L')
for _i, _w in zip([68, 69, 71, 72, 73, 74, 75, 84, 85, 86, 87], [0.04023, 0.09019, 0.08606, 0.9284, 0.9079, 0.939, 0.9155, 0.9799, 0.9729, 0.9792, 0.9755]): _vg.add([_i], _w, 'REPLACE')
_vg = ob_cube.vertex_groups.new(name='Thumb01.L')
for _i, _w in zip([52, 54, 64, 66, 67, 68, 70, 71, 74, 76, 77, 78, 79], [0.06232, 0.07782, 0.6355, 0.8593, 0.001648, 0.1666, 0.9016, 0.07275, 0.04344, 0.05213, 0.06919, 0.08644, 0.0597]): _vg.add([_i], _w, 'REPLACE')
_vg = ob_cube.vertex_groups.new(name='Thumb02.L')
for _i, _w in zip([64, 66, 68, 70, 76, 77, 78, 79, 80, 81, 82, 83], [0.09038, 0.03518, 0.09298, 0.02309, 0.9403, 0.8961, 0.9016, 0.8483, 0.9931, 0.9868, 0.9777, 0.9646]): _vg.add([_i], _w, 'REPLACE')
_vg = ob_cube.vertex_groups.new(name='Shoulder.R')
_vg = ob_cube.vertex_groups.new(name='Upper Arm.R')
_vg = ob_cube.vertex_groups.new(name='Lower Arm.R')
_vg = ob_cube.vertex_groups.new(name='Hand.R')
_vg = ob_cube.vertex_groups.new(name='Fingers01.R')
_vg = ob_cube.vertex_groups.new(name='Fingers02.R')
_vg = ob_cube.vertex_groups.new(name='Thumb01.R')
_vg = ob_cube.vertex_groups.new(name='Thumb02.R')
_vg = ob_cube.vertex_groups.new(name='Upper Leg.L')
for _i, _w in zip([40, 41, 42, 43, 44, 45, 88, 89, 90, 91, 92, 93, 94, 95, 96, 97, 98, 99, 104, 105, 106, 107, 108, 109, 110, 111], [0.1002, 0.1411, 0.08237, 0.07497, 0.1171, 0.1475, 0.7481, 0.765, 0.4379, 0.4473, 0.848, 0.8337, 0.8612, 0.8929, 0.793, 0.8798, 0.9527, 0.951, 0.8274, 0.9263, 0.9413, 0.8781, 0.1144, 0.08267, 0.06884, 0.07464]): _vg.add([_i], _w, 'REPLACE')
_vg = ob_cube.vertex_groups.new(name='Lower Leg.L')
for _i, _w in zip([100, 101, 102, 103, 104, 105, 106, 107, 108, 109, 110, 111, 112, 113, 114, 115], [0.09573, 0.9579, 0.08544, 0.8465, 0.1691, 0.05545, 0.05459, 0.1204, 0.8834, 0.9156, 0.9137, 0.9033, 0.06729, 0.4732, 0.006664, 0.1744]): _vg.add([_i], _w, 'REPLACE')
_vg = ob_cube.vertex_groups.new(name='Foot.L')
for _i, _w in zip([100, 101, 102, 103, 112, 113, 114, 115, 120, 121, 122, 123], [0.873, 0.02985, 0.8855, 0.1476, 0.8508, 0.5196, 0.883, 0.8008, 0.07716, 0.03091, 0.07564, 0.01862]): _vg.add([_i], _w, 'REPLACE')
_vg = ob_cube.vertex_groups.new(name='Toes.L')
for _i, _w in zip([100, 102, 112, 114, 116, 117, 118, 119, 120, 121, 122, 123], [0.01043, 0.006449, 0.08174, 0.08855, 0.9894, 0.9932, 0.9882, 0.9919, 0.9163, 0.9553, 0.9218, 0.9618]): _vg.add([_i], _w, 'REPLACE')
_vg = ob_cube.vertex_groups.new(name='Upper Leg.R')
for _i, _w in zip([94, 96], [0.05597, 0.1033]): _vg.add([_i], _w, 'REPLACE')
_vg = ob_cube.vertex_groups.new(name='Lower Leg.R')
_vg = ob_cube.vertex_groups.new(name='Foot.R')
_vg = ob_cube.vertex_groups.new(name='Toes.R')
_m = ob_cube.modifiers.new('Mirror', 'MIRROR')
_m.use_clip = True
_m = ob_cube.modifiers.new('Armature', 'ARMATURE')
_m.object = ob_guy
ob_guy.location = (0.0, 0.0, 0.0)
ob_guy.rotation_euler = (0.0, -0.0, 3.142)
ob_guy.scale = (10.0, 10.0, 10.0)
ob_guy.show_in_front = True
ob_guy.lineart.crease_threshold = 0.0
ob_eyes_006.parent = ob_guy
ob_eyes_006.matrix_parent_inverse = Matrix(((-0.1, -2.648e-08, -5.924e-09, 7.511e-08), (-5.133e-09, -0.002976, 0.09996, -1.286), (-2.665e-08, 0.09996, 0.002976, -0.05676), (0.0, 0.0, -0.0, 1.0)))
ob_eyes_006.location = (-5.748e-08, 1.193, 11.97)
ob_eyes_006.scale = (0.8889, 0.8889, 0.8889)
ob_eyes_006.lineart.crease_threshold = 0.0
_m = ob_eyes_006.modifiers.new('Mirror', 'MIRROR')

# ---- collection membership
col_collection.objects.link(ob_cube)
col_collection.objects.link(ob_guy)
col_collection.objects.link(ob_eyes_006)

# ---- scene / render settings (as saved in the file)
scene.frame_start = 1; scene.frame_end = 40; scene.frame_set(19)
scene.render.engine = 'BLENDER_EEVEE_NEXT'
scene.cycles.use_denoising = False
scene.cycles.samples = 128
scene.cycles.sampling_pattern = 'TABULATED_SOBOL'
scene.cycles.use_adaptive_sampling = False
scene.cycles.use_light_tree = False
scene.view_settings.view_transform = 'Filmic'
bpy.context.view_layer.update()

# ---- added for rendering (the .blend has no active camera and no usable light): camera, sun
cam_auto = bpy.data.cameras.new('AutoCamera')
cam_auto.lens = 50.0
cam_auto.sensor_width = 36.0
cam_auto.clip_end = 1000.0
ob_auto_camera = bpy.data.objects.new('AutoCamera', cam_auto)
scene.collection.objects.link(ob_auto_camera)
ob_auto_camera.location = (12.9791, -15.6776, 17.4247)
ob_auto_camera.rotation_euler = (1.09748, -7.21219e-08, 0.694738)
scene.camera = ob_auto_camera
light_auto_sun = bpy.data.lights.new('AutoSun', 'SUN')
light_auto_sun.energy = 3.0
light_auto_sun.angle = 0.0523599
ob_auto_sun = bpy.data.objects.new('AutoSun', light_auto_sun)
scene.collection.objects.link(ob_auto_sun)
ob_auto_sun.rotation_euler = (0.872665, 0.174533, 0.523599)
bpy.context.view_layer.update()
